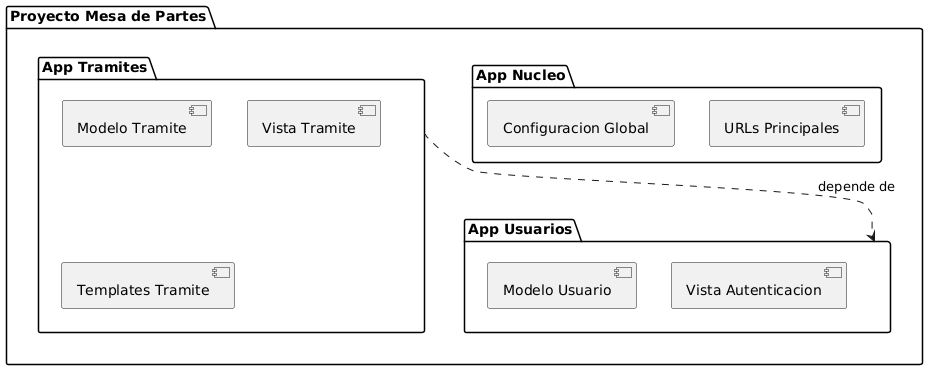

The diagram above was rendered by PlantUML. Its source (embedded in the PNG):
@startuml
package "Proyecto Mesa de Partes" {
    package "App Tramites" as Tramites {
        [Modelo Tramite]
        [Vista Tramite]
        [Templates Tramite]
    }

    package "App Usuarios" as Usuarios {
        [Modelo Usuario]
        [Vista Autenticacion]
    }
    
    package "App Nucleo" as Nucleo {
        [Configuracion Global]
        [URLs Principales]
    }
}

Tramites ..> Usuarios : depende de
@enduml